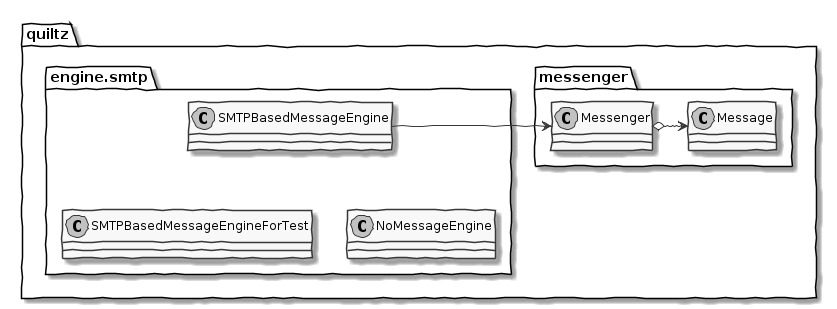

The diagram above was rendered by PlantUML. Its source (embedded in the PNG):
@startuml messaging-component
skinparam {
  handwritten true
  monochrome true
}
package quiltz {
  package messenger {
    class Messenger
    class Message
  }
  package engine.smtp {        
    class SMTPBasedMessageEngine
    class NoMessageEngine
    class SMTPBasedMessageEngineForTest
  }
}
SMTPBasedMessageEngine -down[hidden]-> SMTPBasedMessageEngineForTest
SMTPBasedMessageEngineForTest -right[hidden]-> NoMessageEngine
SMTPBasedMessageEngine -right-> Messenger
Messenger o-right-> Message
@enduml